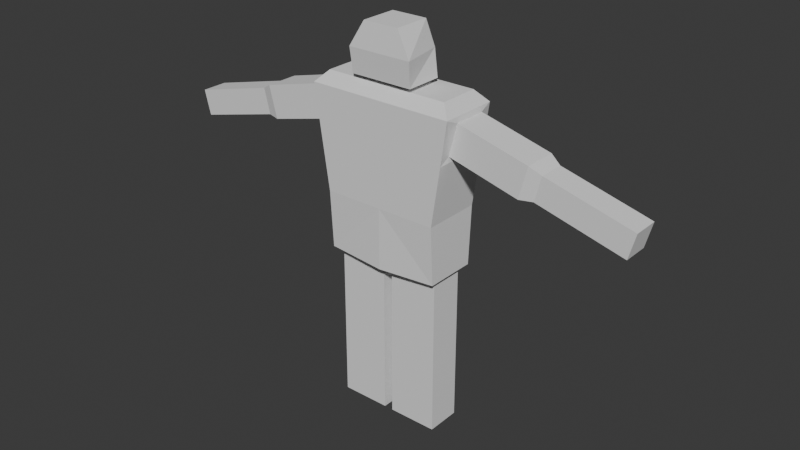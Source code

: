 # Source: Cyclpose.blend  (saved by Blender 4.3.34; exported with 4.5.12 LTS)
import bpy
from mathutils import Matrix  # noqa: F401  (used for matrix-valued properties, if any)

bpy.ops.wm.read_factory_settings(use_empty=True)
scene = bpy.context.scene
scene.name = 'Scene'

# ---- collections
col_collection = bpy.data.collections.new('Collection'); scene.collection.children.link(col_collection)

# ---- world
world_world = bpy.data.worlds.new('World'); scene.world = world_world
world_world.use_nodes = True; world_world.node_tree.nodes.clear()
_N = world_world.node_tree.nodes; _L = world_world.node_tree.links
n0 = _N.new('ShaderNodeOutputWorld'); n0.name = 'World Output'; n0.location = (300, 300)
n1 = _N.new('ShaderNodeBackground'); n1.name = 'Background'; n1.location = (10, 300)
n1.inputs[0].default_value = (0.05088, 0.05088, 0.05088, 1.0)
_L.new(n1.outputs[0], n0.inputs[0])
n0.is_active_output = True
world_world.color = (0.05088, 0.05088, 0.05088)
world_world.sun_shadow_jitter_overblur = 0.0

# ---- meshes
me_cube_002 = bpy.data.meshes.new('Cube.002')
me_cube_002.from_pydata([(0.9215, -0.4215, -1.0), (1.075, -0.3406, 1.917), (0.9215, 0.4215, -1.0), (1.075, 0.3406, 1.917), (0.0, 0.5, -1.0), (0.0, 0.3406, 1.917), (0.0, -0.5, -1.045), (0.0, -0.3406, 1.917), (1.0, 0.5, 0.0), (1.0, -0.5, 0.0), (0.0, -0.5, 0.0), (0.0, 0.5, 0.0), (1.273, 0.2834, 1.638), (1.273, -0.2834, 1.638), (0.0, -0.5, 1.728), (0.0, 0.5, 1.728), (1.134, 0.2834, 1.097), (1.134, -0.2834, 1.097), (0.0, -0.5, 1.007), (0.0, 0.5, 1.007), (1.257, 0.5, 1.728), (1.257, -0.5, 1.728), (1.15, 0.5, 1.007), (1.15, -0.5, 1.007), (2.469, 0.2834, 1.331), (2.469, -0.2834, 1.331), (2.329, 0.2834, 0.7898), (2.329, -0.2834, 0.7898), (2.657, 0.2223, 1.22), (2.657, -0.2223, 1.22), (2.548, 0.2223, 0.7957), (2.548, -0.2223, 0.7957), (4.129, 0.2223, 0.8418), (4.129, -0.2223, 0.8418), (4.02, 0.2223, 0.4174), (4.02, -0.2223, 0.4174), (1.0, -0.4444, -1.0), (1.0, 0.4444, -1.0), (0.07852, -0.4215, -1.0), (0.07852, 0.4215, -1.0), (0.9215, -0.2946, -1.0), (0.9215, 0.2946, -1.0), (0.9215, -0.2946, -2.313), (0.07852, -0.2946, -1.0), (0.07852, 0.2946, -1.0), (0.9215, 0.2946, -2.313), (0.07852, -0.2946, -2.313), (0.07852, 0.2946, -2.313), (0.9215, -0.2946, -3.788), (0.9215, 0.2946, -3.788), (0.07852, -0.2946, -3.788), (0.07852, 0.2946, -3.788), (0.3266, -0.1887, 1.917), (0.3266, 0.1887, 1.917), (0.0, 0.1887, 1.917), (0.0, -0.1887, 1.917), (0.5318, -0.4256, 2.0), (0.5318, 0.2073, 2.0), (0.0, 0.2073, 2.0), (0.0, -0.4256, 2.0), (0.3083, -0.4256, 2.841), (0.3083, 0.2073, 2.841), (0.0, 0.2073, 2.841), (0.0, -0.4256, 2.841), (0.5534, -0.4708, 2.42), (0.0, -0.4708, 2.42), (0.0, 0.2785, 2.42), (0.42, 0.2785, 2.42)], [], [(15, 5, 3, 20), (20, 3, 1, 21), (21, 1, 7, 14), (1, 3, 53, 52), (36, 9, 10, 6), (37, 8, 9, 36), (4, 11, 8, 37), (23, 21, 14, 18), (12, 13, 25, 24), (19, 15, 20, 22), (11, 19, 22, 8), (8, 22, 23, 9), (9, 23, 18, 10), (13, 12, 20, 21), (12, 16, 22, 20), (17, 13, 21, 23), (16, 17, 23, 22), (27, 26, 30, 31), (17, 16, 26, 27), (16, 12, 24, 26), (13, 17, 27, 25), (29, 31, 35, 33), (26, 24, 28, 30), (25, 27, 31, 29), (24, 25, 29, 28), (34, 32, 33, 35), (28, 29, 33, 32), (31, 30, 34, 35), (30, 28, 32, 34), (0, 2, 37, 36), (38, 0, 36, 6), (2, 39, 4, 37), (39, 38, 6, 4), (2, 0, 40, 41), (39, 2, 41, 44), (0, 38, 43, 40), (38, 39, 44, 43), (44, 41, 45, 47), (42, 46, 50, 48), (41, 40, 42, 45), (43, 44, 47, 46), (40, 43, 46, 42), (51, 49, 48, 50), (46, 47, 51, 50), (47, 45, 49, 51), (45, 42, 48, 49), (52, 53, 57, 56), (3, 5, 54, 53), (7, 1, 52, 55), (65, 64, 60, 63), (55, 52, 56, 59), (53, 54, 58, 57), (61, 62, 63, 60), (67, 66, 62, 61), (64, 67, 61, 60), (56, 57, 67, 64), (57, 58, 66, 67), (59, 56, 64, 65)])
_uv = me_cube_002.uv_layers.new(name='UVMap')
_uv.uv.foreach_set('vector', [0.6104, 0.375, 0.625, 0.375, 0.625, 0.5, 0.6104, 0.5, 0.6104, 0.5, 0.625, 0.5, 0.625, 0.75, 0.6104, 0.75, 0.6104, 0.75, 0.625, 0.75, 0.625, 0.875, 0.6104, 0.875, 0.625, 0.75, 0.625, 0.5, 0.625, 0.5, 0.625, 0.75, 0.375, 0.75, 0.5, 0.75, 0.5, 0.875, 0.375, 0.875, 0.375, 0.5, 0.5, 0.5, 0.5, 0.75, 0.375, 0.75, 0.375, 0.375, 0.5, 0.375, 0.5, 0.5, 0.375, 0.5, 0.5644, 0.75, 0.6104, 0.75, 0.6104, 0.875, 0.5644, 0.875, 0.6051, 0.5213, 0.6051, 0.7287, 0.6051, 0.7287, 0.6051, 0.5213, 0.5644, 0.375, 0.6104, 0.375, 0.6104, 0.5, 0.5644, 0.5, 0.5, 0.375, 0.5644, 0.375, 0.5644, 0.5, 0.5, 0.5, 0.5, 0.5, 0.5644, 0.5, 0.5644, 0.75, 0.5, 0.75, 0.5, 0.75, 0.5644, 0.75, 0.5644, 0.875, 0.5, 0.875, 0.6051, 0.7287, 0.6051, 0.5213, 0.6104, 0.5, 0.6104, 0.75, 0.6051, 0.5213, 0.5698, 0.5213, 0.5644, 0.5, 0.6104, 0.5, 0.5698, 0.7287, 0.6051, 0.7287, 0.6104, 0.75, 0.5644, 0.75, 0.5698, 0.5213, 0.5698, 0.7287, 0.5644, 0.75, 0.5644, 0.5, 0.5698, 0.7287, 0.5698, 0.5213, 0.5698, 0.5213, 0.5698, 0.7287, 0.5698, 0.7287, 0.5698, 0.5213, 0.5698, 0.5213, 0.5698, 0.7287, 0.5698, 0.5213, 0.6051, 0.5213, 0.6051, 0.5213, 0.5698, 0.5213, 0.6051, 0.7287, 0.5698, 0.7287, 0.5698, 0.7287, 0.6051, 0.7287, 0.6051, 0.7287, 0.5698, 0.7287, 0.5698, 0.7287, 0.6051, 0.7287, 0.5698, 0.5213, 0.6051, 0.5213, 0.6051, 0.5213, 0.5698, 0.5213, 0.6051, 0.7287, 0.5698, 0.7287, 0.5698, 0.7287, 0.6051, 0.7287, 0.6051, 0.5213, 0.6051, 0.7287, 0.6051, 0.7287, 0.6051, 0.5213, 0.5698, 0.5213, 0.6051, 0.5213, 0.6051, 0.7287, 0.5698, 0.7287, 0.6051, 0.5213, 0.6051, 0.7287, 0.6051, 0.7287, 0.6051, 0.5213, 0.5698, 0.7287, 0.5698, 0.5213, 0.5698, 0.5213, 0.5698, 0.7287, 0.5698, 0.5213, 0.6051, 0.5213, 0.6051, 0.5213, 0.5698, 0.5213, 0.3652, 0.7304, 0.3652, 0.5196, 0.375, 0.5, 0.375, 0.75, 0.2598, 0.7304, 0.3652, 0.7304, 0.375, 0.75, 0.25, 0.75, 0.3652, 0.5196, 0.2598, 0.5196, 0.25, 0.5, 0.375, 0.5, 0.2598, 0.5196, 0.2598, 0.7304, 0.25, 0.75, 0.25, 0.5, 0.3652, 0.5196, 0.3652, 0.7304, 0.3652, 0.7304, 0.3652, 0.5196, 0.2598, 0.5196, 0.3652, 0.5196, 0.3652, 0.5196, 0.2598, 0.5196, 0.3652, 0.7304, 0.2598, 0.7304, 0.2598, 0.7304, 0.3652, 0.7304, 0.2598, 0.7304, 0.2598, 0.5196, 0.2598, 0.5196, 0.2598, 0.7304, 0.2598, 0.5196, 0.3652, 0.5196, 0.3652, 0.5196, 0.2598, 0.5196, 0.3652, 0.7304, 0.2598, 0.7304, 0.2598, 0.7304, 0.3652, 0.7304, 0.3652, 0.5196, 0.3652, 0.7304, 0.3652, 0.7304, 0.3652, 0.5196, 0.2598, 0.7304, 0.2598, 0.5196, 0.2598, 0.5196, 0.2598, 0.7304, 0.3652, 0.7304, 0.2598, 0.7304, 0.2598, 0.7304, 0.3652, 0.7304, 0.2598, 0.5196, 0.3652, 0.5196, 0.3652, 0.7304, 0.2598, 0.7304, 0.2598, 0.7304, 0.2598, 0.5196, 0.2598, 0.5196, 0.2598, 0.7304, 0.2598, 0.5196, 0.3652, 0.5196, 0.3652, 0.5196, 0.2598, 0.5196, 0.3652, 0.5196, 0.3652, 0.7304, 0.3652, 0.7304, 0.3652, 0.5196, 0.625, 0.75, 0.625, 0.5, 0.625, 0.5, 0.625, 0.75, 0.625, 0.5, 0.625, 0.375, 0.625, 0.375, 0.625, 0.5, 0.625, 0.875, 0.625, 0.75, 0.625, 0.75, 0.625, 0.875, 0.625, 0.875, 0.625, 0.75, 0.625, 0.75, 0.625, 0.875, 0.625, 0.875, 0.625, 0.75, 0.625, 0.75, 0.625, 0.875, 0.625, 0.5, 0.625, 0.375, 0.625, 0.375, 0.625, 0.5, 0.625, 0.5, 0.75, 0.5, 0.75, 0.75, 0.625, 0.75, 0.625, 0.5, 0.625, 0.375, 0.625, 0.375, 0.625, 0.5, 0.625, 0.75, 0.625, 0.5, 0.625, 0.5, 0.625, 0.75, 0.625, 0.75, 0.625, 0.5, 0.625, 0.5, 0.625, 0.75, 0.625, 0.5, 0.625, 0.375, 0.625, 0.375, 0.625, 0.5, 0.625, 0.875, 0.625, 0.75, 0.625, 0.75, 0.625, 0.875])
me_cube_002.update()

# ---- objects
ob_cube = bpy.data.objects.new('Cube', me_cube_002)

# ---- transforms, parenting, visibility, modifiers, constraints
ob_cube.location = (0.0, 0.0, 0.0)
_m = ob_cube.modifiers.new('Mirror', 'MIRROR')
_m.use_clip = True

# ---- collection membership
col_collection.objects.link(ob_cube)

# ---- scene / render settings (as saved in the file)
scene.frame_start = 1; scene.frame_end = 250; scene.frame_set(1)
scene.render.engine = 'BLENDER_EEVEE_NEXT'
bpy.context.view_layer.update()

# ---- added for rendering (the .blend has no active camera and no usable light): camera, sun
cam_auto = bpy.data.cameras.new('AutoCamera')
cam_auto.lens = 50.0
cam_auto.sensor_width = 36.0
cam_auto.clip_end = 1000.0
ob_auto_camera = bpy.data.objects.new('AutoCamera', cam_auto)
scene.collection.objects.link(ob_auto_camera)
ob_auto_camera.location = (9.84111, -11.8093, 7.39968)
ob_auto_camera.rotation_euler = (1.09748, -7.21219e-08, 0.694738)
scene.camera = ob_auto_camera
light_auto_sun = bpy.data.lights.new('AutoSun', 'SUN')
light_auto_sun.energy = 3.0
light_auto_sun.angle = 0.0523599
ob_auto_sun = bpy.data.objects.new('AutoSun', light_auto_sun)
scene.collection.objects.link(ob_auto_sun)
ob_auto_sun.rotation_euler = (0.872665, 0.174533, 0.523599)
bpy.context.view_layer.update()

